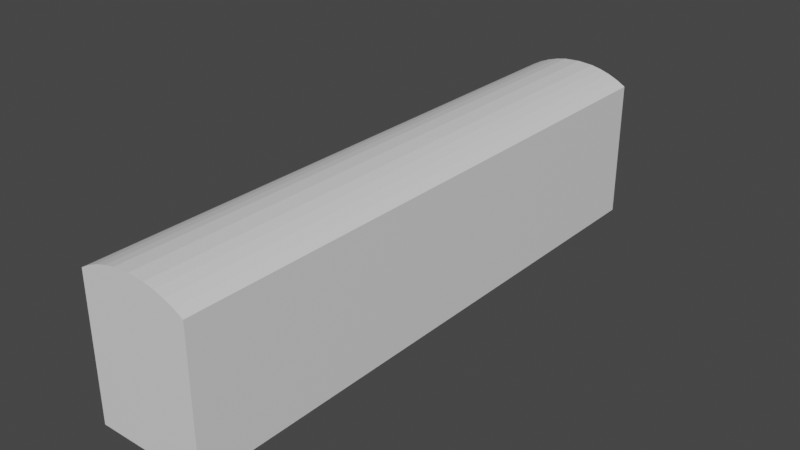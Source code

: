# Source: Wagon.blend  (saved by Blender 2.80.75; exported with 4.5.12 LTS)
import bpy
from mathutils import Matrix  # noqa: F401  (used for matrix-valued properties, if any)

bpy.ops.wm.read_factory_settings(use_empty=True)
scene = bpy.context.scene
scene.name = 'Scene'

# ---- images (referenced by path relative to the original .blend; pixels are not part of the script)
import os
ASSET_DIR = os.environ.get("B2B_ASSET_DIR", "")  # directory of the original .blend (textures are referenced by path, not embedded)
HERE = os.path.dirname(os.path.abspath(__file__))  # packed textures are extracted next to this script under _unpacked/

def load_image(name, relpath, width, height, colorspace="sRGB"):
    """Load a texture the original file referenced (path relative to the .blend, or extracted next to this script)."""
    p = next((c for c in (os.path.join(HERE, relpath), os.path.join(ASSET_DIR, relpath)) if relpath and os.path.exists(c)), "")
    if p:
        img = bpy.data.images.load(p, check_existing=True)
        img.name = name
    else:  # same state as the original file: an image datablock whose file is absent (Cycles renders it pink)
        img = bpy.data.images.new(name, width, height)
        img.source = "FILE"
        img.filepath = "//" + (relpath or name)
    img.colorspace_settings.name = colorspace
    return img
img_newmap = load_image('NEWMAP', 'heightmap/heightmap.png', 1024, 1024, 'sRGB')

# ---- materials (node trees are filled in below, after node groups)
mat_material_001 = bpy.data.materials.new('Material.001')

# ---- material node trees
mat_material_001.use_nodes = True; mat_material_001.node_tree.nodes.clear()
_N = mat_material_001.node_tree.nodes; _L = mat_material_001.node_tree.links
n0 = _N.new('ShaderNodeOutputMaterial'); n0.name = 'Material Output'; n0.location = (300, 300)
n1 = _N.new('ShaderNodeBsdfPrincipled'); n1.name = 'Principled BSDF'; n1.location = (10, 300)
n1.distribution = 'GGX'
n1.subsurface_method = 'BURLEY'
n1.inputs[3].default_value = 1.45
n1.inputs[27].default_value = (0.0, 0.0, 0.0, 1.0)
n1.inputs[28].default_value = 1.0
n2 = _N.new('ShaderNodeTexImage'); n2.name = 'Image Texture'; n2.location = (-396, 273)
n2.image = img_newmap
_L.new(n1.outputs[0], n0.inputs[0])
n0.is_active_output = True

# ---- world
world_world = bpy.data.worlds.new('World'); scene.world = world_world
world_world.use_nodes = True; world_world.node_tree.nodes.clear()
_N = world_world.node_tree.nodes; _L = world_world.node_tree.links
n0 = _N.new('ShaderNodeOutputWorld'); n0.name = 'World Output'; n0.location = (300, 300)
n1 = _N.new('ShaderNodeBackground'); n1.name = 'Background'; n1.location = (10, 300)
n1.inputs[0].default_value = (0.05088, 0.05088, 0.05088, 1.0)
_L.new(n1.outputs[0], n0.inputs[0])
n0.is_active_output = True
world_world.color = (0.05088, 0.05088, 0.05088)
world_world.use_sun_shadow = False
world_world.sun_shadow_jitter_overblur = 0.0

# ---- meshes
me_cube_002 = bpy.data.meshes.new('Cube.002')
me_cube_002.from_pydata([(-1.0, 5.96e-08, 5.96e-08), (-1.0, 5.96e-08, 2.0), (-0.8358, 5.96e-08, 2.073), (-0.6612, 5.96e-08, 2.132), (-0.4783, 5.96e-08, 2.177), (-0.2894, 5.96e-08, 2.208), (1.0, 5.96e-08, 5.96e-08), (1.0, 5.96e-08, 2.0), (0.8358, 5.96e-08, 2.073), (0.6612, 5.96e-08, 2.132), (0.4783, 5.96e-08, 2.177), (0.2894, 5.96e-08, 2.208), (0.0, 5.96e-08, 2.223), (-1.0, -1.851, 5.96e-08), (-1.0, -1.851, 2.0), (-0.8358, -1.851, 2.073), (-0.6612, -1.851, 2.132), (-0.4783, -1.851, 2.177), (-0.2894, -1.851, 2.208), (1.0, -1.851, 5.96e-08), (1.0, -1.851, 2.0), (0.8358, -1.851, 2.073), (0.6612, -1.851, 2.132), (0.4783, -1.851, 2.177), (0.2894, -1.851, 2.208), (0.0, -1.851, 2.223)], [], [(15, 2, 1, 14), (25, 12, 5, 18), (18, 5, 4, 17), (17, 4, 3, 16), (16, 3, 2, 15), (7, 20, 19, 6), (21, 20, 7, 8), (0, 6, 19, 13), (25, 24, 11, 12), (24, 23, 10, 11), (23, 22, 9, 10), (22, 21, 8, 9), (0, 13, 14, 1), (14, 13, 19, 20, 21, 22, 23, 24, 25, 18, 17, 16, 15), (1, 2, 3, 4, 5, 12, 11, 10, 9, 8, 7, 6, 0)])
_uv = me_cube_002.uv_layers.new(name='UVMap')
_uv.uv.foreach_set('vector', [0.7449, 0.0126, 0.7449, 0.9916, 0.7211, 0.9916, 0.7211, 0.0126, 0.8579, 0.0126, 0.8579, 0.9916, 0.8195, 0.9916, 0.8195, 0.0126, 0.8195, 0.0126, 0.8195, 0.9916, 0.7942, 0.9916, 0.7942, 0.0126, 0.7942, 0.0126, 0.7942, 0.9916, 0.7693, 0.9916, 0.7693, 0.0126, 0.7693, 0.0126, 0.7693, 0.9916, 0.7449, 0.9916, 0.7449, 0.0126, 0.01081, 0.05661, 0.2387, 0.05661, 0.2387, 0.3028, 0.01081, 0.3028, 0.9709, 0.0126, 0.9946, 0.0126, 0.9946, 0.9916, 0.9709, 0.9916, 0.4849, 0.5307, 0.2387, 0.5307, 0.2387, 0.3028, 0.4849, 0.3028, 0.8579, 0.0126, 0.8962, 0.0126, 0.8962, 0.9916, 0.8579, 0.9916, 0.8962, 0.0126, 0.9215, 0.0126, 0.9215, 0.9916, 0.8962, 0.9916, 0.9215, 0.0126, 0.9465, 0.0126, 0.9465, 0.9916, 0.9215, 0.9916, 0.9465, 0.0126, 0.9709, 0.0126, 0.9709, 0.9916, 0.9465, 0.9916, 0.7128, 0.3028, 0.4849, 0.3028, 0.4849, 0.05661, 0.7128, 0.05661, 0.4849, 0.05661, 0.4849, 0.3028, 0.2387, 0.3028, 0.2387, 0.05661, 0.2589, 0.04766, 0.2804, 0.04036, 0.3029, 0.03481, 0.3262, 0.03106, 0.3618, 0.02918, 0.3974, 0.03106, 0.4206, 0.03481, 0.4432, 0.04036, 0.4647, 0.04766, 0.4849, 0.7768, 0.4647, 0.7858, 0.4432, 0.7931, 0.4207, 0.7986, 0.3974, 0.8024, 0.3618, 0.8043, 0.3262, 0.8024, 0.3029, 0.7986, 0.2804, 0.7931, 0.2589, 0.7858, 0.2387, 0.7768, 0.2387, 0.5307, 0.4849, 0.5307])
me_cube_002.materials.append(mat_material_001)
me_cube_002.use_remesh_preserve_volume = False
me_cube_002.use_remesh_preserve_attributes = False
me_cube_002.use_mirror_vertex_groups = False
me_cube_002.update()

# ---- objects
ob_wagon_lp = bpy.data.objects.new('Wagon_LP', me_cube_002)

# ---- transforms, parenting, visibility, modifiers, constraints
ob_wagon_lp.location = (0.0, 38.43, 1.283)
ob_wagon_lp.scale = (2.403, 13.62, 3.028)
ob_wagon_lp.lineart.crease_threshold = 0.0

# ---- collection membership
scene.collection.objects.link(ob_wagon_lp)

# ---- scene / render settings (as saved in the file)
scene.frame_start = 1; scene.frame_end = 250; scene.frame_set(1)
scene.render.engine = 'CYCLES'
scene.cycles.use_denoising = False
scene.cycles.samples = 128
scene.cycles.sampling_pattern = 'TABULATED_SOBOL'
scene.cycles.use_adaptive_sampling = False
scene.cycles.use_light_tree = False
scene.cycles.bake_type = 'NORMAL'
scene.view_settings.view_transform = 'Filmic'
bpy.context.view_layer.update()

# ---- added for rendering (the .blend has no active camera and no usable light): camera, sun
cam_auto = bpy.data.cameras.new('AutoCamera')
cam_auto.lens = 50.0
cam_auto.sensor_width = 36.0
cam_auto.clip_end = 1000.0
ob_auto_camera = bpy.data.objects.new('AutoCamera', cam_auto)
scene.collection.objects.link(ob_auto_camera)
ob_auto_camera.location = (24.552, -3.64091, 24.29)
ob_auto_camera.rotation_euler = (1.09748, -7.21219e-08, 0.694738)
scene.camera = ob_auto_camera
light_auto_sun = bpy.data.lights.new('AutoSun', 'SUN')
light_auto_sun.energy = 3.0
light_auto_sun.angle = 0.0523599
ob_auto_sun = bpy.data.objects.new('AutoSun', light_auto_sun)
scene.collection.objects.link(ob_auto_sun)
ob_auto_sun.rotation_euler = (0.872665, 0.174533, 0.523599)
bpy.context.view_layer.update()
